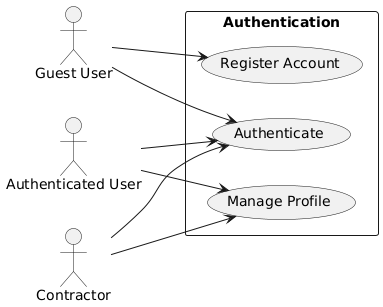

The diagram above was rendered by PlantUML. Its source (embedded in the PNG):
@startuml
skinparam packageStyle rectangle
skinparam shadowing false
left to right direction

actor GuestUser as "Guest User"
actor AuthUser as "Authenticated User"
actor Contractor as "Contractor"

package "Authentication" {
    (Authenticate) as Auth
    (Register Account) as Register
    (Manage Profile) as Profile
}

GuestUser --> Auth
GuestUser --> Register

AuthUser --> Auth
AuthUser --> Profile

Contractor --> Auth
Contractor --> Profile
@enduml